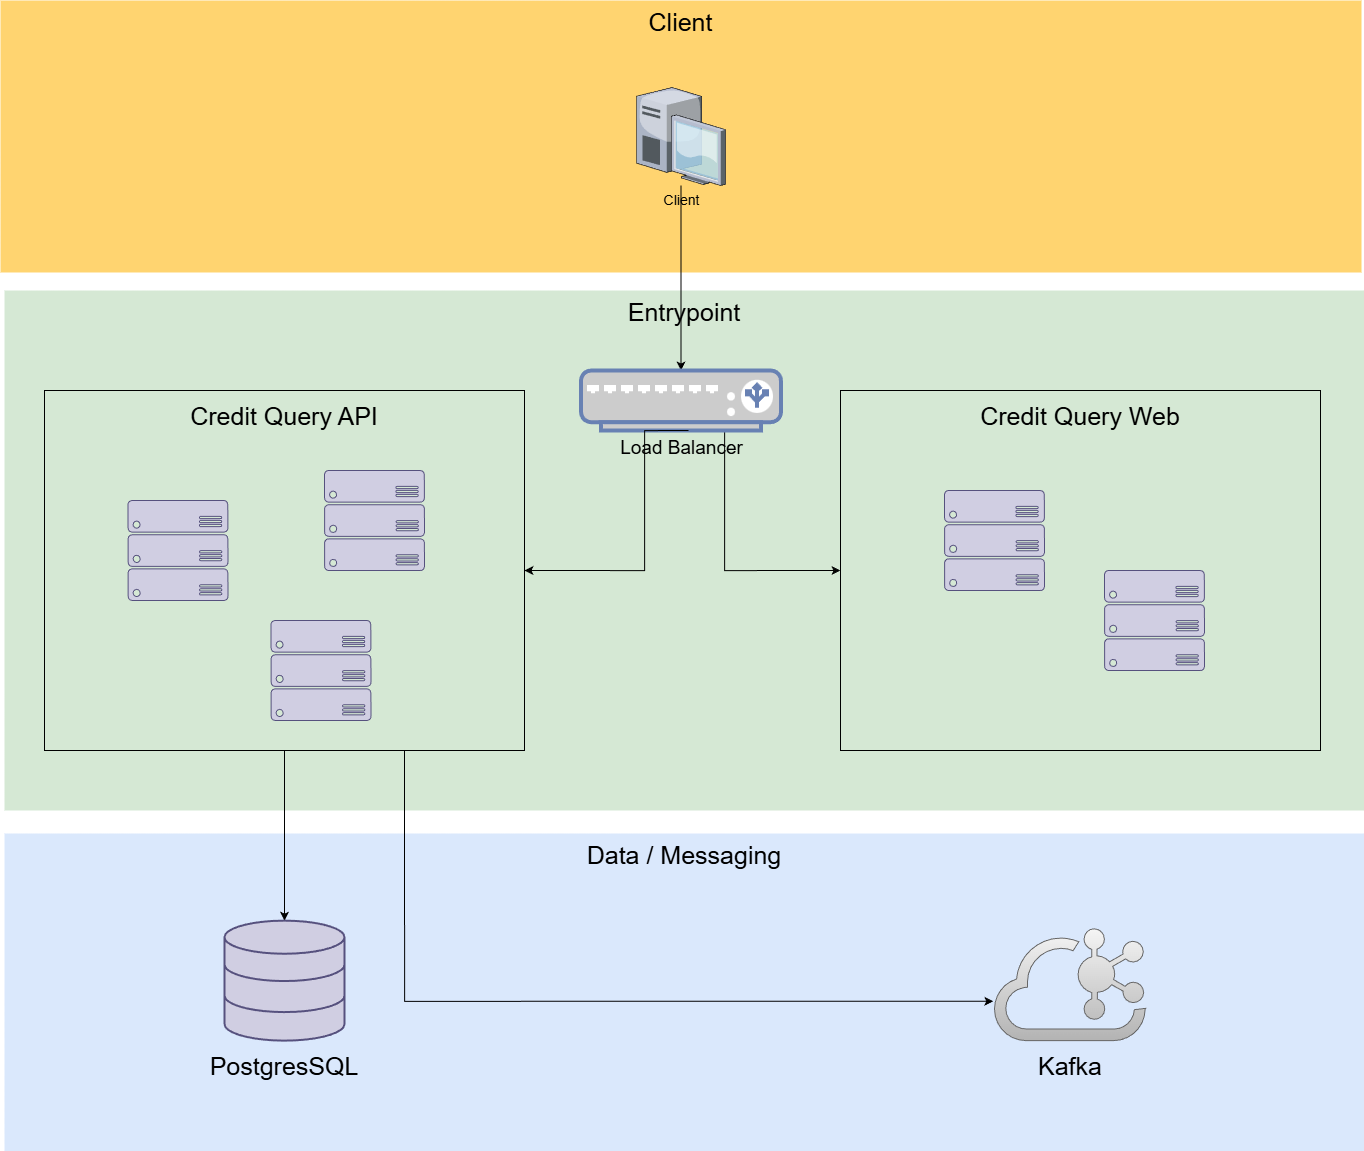

The diagram above was exported from draw.io. Its source (the exported page's mxGraphModel, read from the mxfile embedded in the PNG):
<mxGraphModel dx="2593" dy="1351" grid="1" gridSize="10" guides="1" tooltips="1" connect="1" arrows="1" fold="1" page="1" pageScale="1.5" pageWidth="1169" pageHeight="826" background="none" math="0" shadow="0">
  <root>
    <mxCell id="0" style=";html=1;" />
    <mxCell id="1" parent="0" style=";html=1;" />
    <mxCell id="6a7d8f32e03d9370-60" parent="1" style="whiteSpace=wrap;html=1;fillColor=#d5e8d4;fontSize=14;strokeColor=none;verticalAlign=top;" value="&lt;font style=&quot;font-size: 25px;&quot;&gt;Entrypoint&lt;/font&gt;" vertex="1">
      <mxGeometry height="520" width="1360" x="200" y="320" as="geometry" />
    </mxCell>
    <mxCell id="6a7d8f32e03d9370-58" parent="1" style="whiteSpace=wrap;html=1;fillColor=#dae8fc;fontSize=14;strokeColor=none;verticalAlign=top;" value="&lt;font style=&quot;font-size: 25px;&quot;&gt;Data / Messaging&lt;/font&gt;" vertex="1">
      <mxGeometry height="318" width="1360" x="200" y="863" as="geometry" />
    </mxCell>
    <mxCell id="6a7d8f32e03d9370-57" parent="1" style="whiteSpace=wrap;html=1;fillColor=#FFD470;gradientColor=none;fontSize=14;strokeColor=none;verticalAlign=top;" value="&lt;font style=&quot;font-size: 25px;&quot;&gt;Client&lt;/font&gt;" vertex="1">
      <mxGeometry height="272" width="1361" x="196" y="30" as="geometry" />
    </mxCell>
    <mxCell id="_EtXD9gEqdfsvgHRG3Do-2" edge="1" parent="1" source="6a7d8f32e03d9370-5" style="edgeStyle=orthogonalEdgeStyle;rounded=0;orthogonalLoop=1;jettySize=auto;html=1;" target="_EtXD9gEqdfsvgHRG3Do-1">
      <mxGeometry relative="1" as="geometry" />
    </mxCell>
    <mxCell id="6a7d8f32e03d9370-5" parent="1" style="verticalLabelPosition=bottom;aspect=fixed;html=1;verticalAlign=top;strokeColor=none;shape=mxgraph.citrix.desktop;fillColor=#66B2FF;gradientColor=#0066CC;fontSize=14;" value="Client" vertex="1">
      <mxGeometry height="98" width="89" x="832" y="117.00000000000006" as="geometry" />
    </mxCell>
    <mxCell id="_EtXD9gEqdfsvgHRG3Do-22" edge="1" parent="1" source="_EtXD9gEqdfsvgHRG3Do-1" style="edgeStyle=orthogonalEdgeStyle;rounded=0;orthogonalLoop=1;jettySize=auto;html=1;entryX=0;entryY=0.5;entryDx=0;entryDy=0;" target="_EtXD9gEqdfsvgHRG3Do-6">
      <mxGeometry relative="1" as="geometry">
        <Array as="points">
          <mxPoint x="920" y="600" />
        </Array>
      </mxGeometry>
    </mxCell>
    <mxCell id="_EtXD9gEqdfsvgHRG3Do-1" parent="1" style="fontColor=#0066CC;verticalAlign=top;verticalLabelPosition=bottom;labelPosition=center;align=center;html=1;outlineConnect=0;fillColor=#CCCCCC;strokeColor=#6881B3;gradientColor=none;gradientDirection=north;strokeWidth=2;shape=mxgraph.networks.load_balancer;" value="&lt;font style=&quot;font-size: 19px; color: rgb(0, 0, 0);&quot;&gt;Load Balancer&lt;/font&gt;" vertex="1">
      <mxGeometry height="60" width="200" x="776.5" y="400" as="geometry" />
    </mxCell>
    <mxCell id="_EtXD9gEqdfsvgHRG3Do-34" edge="1" parent="1" source="_EtXD9gEqdfsvgHRG3Do-5" style="edgeStyle=orthogonalEdgeStyle;rounded=0;orthogonalLoop=1;jettySize=auto;html=1;exitX=0.5;exitY=1;exitDx=0;exitDy=0;" target="_EtXD9gEqdfsvgHRG3Do-27">
      <mxGeometry relative="1" as="geometry" />
    </mxCell>
    <mxCell id="_EtXD9gEqdfsvgHRG3Do-5" parent="1" style="rounded=0;whiteSpace=wrap;html=1;fillColor=none;" value="" vertex="1">
      <mxGeometry height="360" width="480" x="240" y="420" as="geometry" />
    </mxCell>
    <mxCell id="_EtXD9gEqdfsvgHRG3Do-6" parent="1" style="rounded=0;whiteSpace=wrap;html=1;fillColor=none;" value="" vertex="1">
      <mxGeometry height="360" width="480" x="1036" y="420" as="geometry" />
    </mxCell>
    <mxCell id="_EtXD9gEqdfsvgHRG3Do-15" parent="1" style="verticalLabelPosition=bottom;html=1;verticalAlign=top;align=center;strokeColor=#56517e;fillColor=#d0cee2;shape=mxgraph.azure.server_rack;" value="" vertex="1">
      <mxGeometry height="100" width="100" x="323.5" y="530" as="geometry" />
    </mxCell>
    <mxCell id="_EtXD9gEqdfsvgHRG3Do-16" parent="1" style="verticalLabelPosition=bottom;html=1;verticalAlign=top;align=center;strokeColor=#56517e;fillColor=#d0cee2;shape=mxgraph.azure.server_rack;" value="" vertex="1">
      <mxGeometry height="100" width="100" x="466.5" y="650" as="geometry" />
    </mxCell>
    <mxCell id="_EtXD9gEqdfsvgHRG3Do-17" parent="1" style="verticalLabelPosition=bottom;html=1;verticalAlign=top;align=center;strokeColor=#56517e;fillColor=#d0cee2;shape=mxgraph.azure.server_rack;" value="" vertex="1">
      <mxGeometry height="100" width="100" x="520" y="500" as="geometry" />
    </mxCell>
    <mxCell id="_EtXD9gEqdfsvgHRG3Do-18" parent="1" style="text;html=1;whiteSpace=wrap;strokeColor=none;fillColor=none;align=center;verticalAlign=middle;rounded=0;" value="&lt;font style=&quot;font-size: 25px;&quot;&gt;Credit Query API&lt;/font&gt;" vertex="1">
      <mxGeometry height="30" width="480" x="240" y="430" as="geometry" />
    </mxCell>
    <mxCell id="_EtXD9gEqdfsvgHRG3Do-19" parent="1" style="text;html=1;whiteSpace=wrap;strokeColor=none;fillColor=none;align=center;verticalAlign=middle;rounded=0;" value="&lt;font style=&quot;font-size: 25px;&quot;&gt;Credit Query Web&lt;/font&gt;" vertex="1">
      <mxGeometry height="30" width="480" x="1036" y="430" as="geometry" />
    </mxCell>
    <mxCell id="_EtXD9gEqdfsvgHRG3Do-20" parent="1" style="verticalLabelPosition=bottom;html=1;verticalAlign=top;align=center;strokeColor=#56517e;fillColor=#d0cee2;shape=mxgraph.azure.server_rack;" value="" vertex="1">
      <mxGeometry height="100" width="100" x="1140" y="520" as="geometry" />
    </mxCell>
    <mxCell id="_EtXD9gEqdfsvgHRG3Do-21" parent="1" style="verticalLabelPosition=bottom;html=1;verticalAlign=top;align=center;strokeColor=#56517e;fillColor=#d0cee2;shape=mxgraph.azure.server_rack;" value="" vertex="1">
      <mxGeometry height="100" width="100" x="1300" y="600" as="geometry" />
    </mxCell>
    <mxCell id="_EtXD9gEqdfsvgHRG3Do-23" edge="1" parent="1" style="edgeStyle=orthogonalEdgeStyle;rounded=0;orthogonalLoop=1;jettySize=auto;html=1;entryX=1;entryY=0.5;entryDx=0;entryDy=0;" target="_EtXD9gEqdfsvgHRG3Do-5">
      <mxGeometry relative="1" as="geometry">
        <Array as="points">
          <mxPoint x="840" y="460" />
          <mxPoint x="840" y="600" />
        </Array>
        <mxPoint x="884.010909090909" y="460" as="sourcePoint" />
        <mxPoint x="751.9999999999999" y="578.0399999999997" as="targetPoint" />
      </mxGeometry>
    </mxCell>
    <mxCell id="_EtXD9gEqdfsvgHRG3Do-27" parent="1" style="html=1;verticalLabelPosition=bottom;align=center;labelBackgroundColor=#ffffff;verticalAlign=top;strokeWidth=2;strokeColor=#56517e;shadow=0;dashed=0;shape=mxgraph.ios7.icons.data;fillColor=#d0cee2;" value="" vertex="1">
      <mxGeometry height="120" width="120" x="420" y="950.15" as="geometry" />
    </mxCell>
    <mxCell id="_EtXD9gEqdfsvgHRG3Do-28" parent="1" style="text;html=1;whiteSpace=wrap;strokeColor=none;fillColor=none;align=center;verticalAlign=middle;rounded=0;" value="&lt;font style=&quot;font-size: 25px;&quot;&gt;PostgresSQL&lt;/font&gt;" vertex="1">
      <mxGeometry height="30" width="60" x="450" y="1080" as="geometry" />
    </mxCell>
    <mxCell id="_EtXD9gEqdfsvgHRG3Do-29" parent="1" style="points=[];aspect=fixed;html=1;align=center;shadow=0;dashed=0;fillColor=#f5f5f5;strokeColor=#666666;shape=mxgraph.alibaba_cloud.kafka;gradientColor=#b3b3b3;" value="" vertex="1">
      <mxGeometry height="111.86" width="151" x="1190" y="958.29" as="geometry" />
    </mxCell>
    <mxCell id="_EtXD9gEqdfsvgHRG3Do-30" parent="1" style="text;html=1;whiteSpace=wrap;strokeColor=none;fillColor=none;align=center;verticalAlign=middle;rounded=0;" value="&lt;font style=&quot;font-size: 25px;&quot;&gt;Kafka&lt;/font&gt;" vertex="1">
      <mxGeometry height="30" width="60" x="1235.5" y="1080" as="geometry" />
    </mxCell>
    <mxCell id="_EtXD9gEqdfsvgHRG3Do-33" edge="1" parent="1" source="_EtXD9gEqdfsvgHRG3Do-5" style="edgeStyle=orthogonalEdgeStyle;rounded=0;orthogonalLoop=1;jettySize=auto;html=1;exitX=0.75;exitY=1;exitDx=0;exitDy=0;entryX=-0.008;entryY=0.648;entryDx=0;entryDy=0;entryPerimeter=0;" target="_EtXD9gEqdfsvgHRG3Do-29">
      <mxGeometry relative="1" as="geometry">
        <Array as="points">
          <mxPoint x="600" y="1031" />
        </Array>
      </mxGeometry>
    </mxCell>
  </root>
</mxGraphModel>